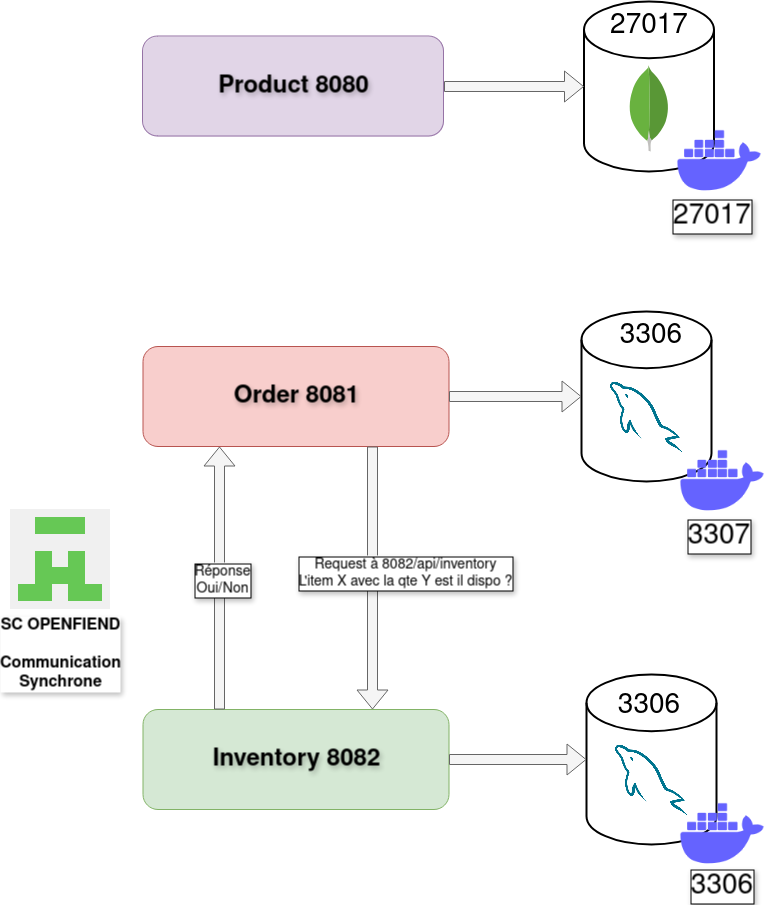

The diagram above was exported from draw.io. Its source (the exported page's mxGraphModel, read from the mxfile embedded in the PNG):
<mxGraphModel dx="1167" dy="626" grid="1" gridSize="10" guides="1" tooltips="1" connect="1" arrows="1" fold="1" page="1" pageScale="1" pageWidth="827" pageHeight="1169" math="0" shadow="0">
  <root>
    <mxCell id="0" />
    <mxCell id="1" parent="0" />
    <mxCell id="0TYV4tV2DVRm-cyM5zOl-24" value="&lt;font style=&quot;font-size: 24px;&quot;&gt;&lt;b&gt;Product 8080&lt;/b&gt;&lt;/font&gt;" style="rounded=1;html=1;fillColor=#e1d5e7;strokeColor=#9673a6;textShadow=1;" parent="1" vertex="1">
      <mxGeometry x="147.5" y="225" width="301" height="100" as="geometry" />
    </mxCell>
    <mxCell id="0TYV4tV2DVRm-cyM5zOl-25" value="" style="strokeWidth=2;html=1;shape=mxgraph.flowchart.database;textShadow=1;" parent="1" vertex="1">
      <mxGeometry x="586" y="500" width="130" height="170" as="geometry" />
    </mxCell>
    <mxCell id="0TYV4tV2DVRm-cyM5zOl-26" value="" style="shape=image;verticalLabelPosition=bottom;labelBackgroundColor=default;verticalAlign=top;aspect=fixed;imageAspect=0;image=https://cdn-icons-png.flaticon.com/512/5968/5968313.png;textShadow=1;html=1;" parent="1" vertex="1">
      <mxGeometry x="615" y="570" width="72" height="72" as="geometry" />
    </mxCell>
    <mxCell id="0TYV4tV2DVRm-cyM5zOl-27" value="" style="strokeWidth=2;html=1;shape=mxgraph.flowchart.database;textShadow=1;align=center;" parent="1" vertex="1">
      <mxGeometry x="588.5" y="190" width="130" height="170" as="geometry" />
    </mxCell>
    <mxCell id="0TYV4tV2DVRm-cyM5zOl-28" value="" style="dashed=0;outlineConnect=0;html=1;align=center;labelPosition=center;verticalLabelPosition=bottom;verticalAlign=top;shape=mxgraph.weblogos.mongodb;textShadow=1;" parent="1" vertex="1">
      <mxGeometry x="632.9" y="253.8" width="41.2" height="86.2" as="geometry" />
    </mxCell>
    <mxCell id="0TYV4tV2DVRm-cyM5zOl-29" value="" style="shape=flexArrow;endArrow=classic;html=1;rounded=0;exitX=1;exitY=0.5;exitDx=0;exitDy=0;fillColor=#f5f5f5;strokeColor=#666666;textShadow=1;" parent="1" source="0TYV4tV2DVRm-cyM5zOl-24" target="0TYV4tV2DVRm-cyM5zOl-27" edge="1">
      <mxGeometry width="50" height="50" relative="1" as="geometry">
        <mxPoint x="448.5" y="470" as="sourcePoint" />
        <mxPoint x="498.5" y="420" as="targetPoint" />
      </mxGeometry>
    </mxCell>
    <mxCell id="0TYV4tV2DVRm-cyM5zOl-30" value="&lt;font style=&quot;font-size: 24px;&quot;&gt;&lt;b&gt;Order 8081&lt;/b&gt;&lt;/font&gt;" style="rounded=1;html=1;fillColor=#f8cecc;strokeColor=#b85450;textShadow=1;" parent="1" vertex="1">
      <mxGeometry x="147.5" y="535" width="306" height="100" as="geometry" />
    </mxCell>
    <mxCell id="0TYV4tV2DVRm-cyM5zOl-31" value="" style="shape=flexArrow;endArrow=classic;html=1;rounded=0;exitX=1;exitY=0.5;exitDx=0;exitDy=0;entryX=0;entryY=0.5;entryDx=0;entryDy=0;entryPerimeter=0;fillColor=#f5f5f5;strokeColor=#666666;textShadow=1;" parent="1" source="0TYV4tV2DVRm-cyM5zOl-30" target="0TYV4tV2DVRm-cyM5zOl-25" edge="1">
      <mxGeometry width="50" height="50" relative="1" as="geometry">
        <mxPoint x="446" y="563" as="sourcePoint" />
        <mxPoint x="496" y="513" as="targetPoint" />
      </mxGeometry>
    </mxCell>
    <mxCell id="0TYV4tV2DVRm-cyM5zOl-32" value="" style="strokeWidth=2;html=1;shape=mxgraph.flowchart.database;textShadow=1;" parent="1" vertex="1">
      <mxGeometry x="591" y="863" width="130" height="170" as="geometry" />
    </mxCell>
    <mxCell id="0TYV4tV2DVRm-cyM5zOl-33" value="" style="shape=image;verticalLabelPosition=bottom;labelBackgroundColor=default;verticalAlign=top;aspect=fixed;imageAspect=0;image=https://cdn-icons-png.flaticon.com/512/5968/5968313.png;textShadow=1;html=1;" parent="1" vertex="1">
      <mxGeometry x="620" y="933" width="72" height="72" as="geometry" />
    </mxCell>
    <mxCell id="0TYV4tV2DVRm-cyM5zOl-34" value="&lt;font style=&quot;font-size: 24px;&quot;&gt;&lt;b&gt;Inventory 8082&lt;br&gt;&lt;/b&gt;&lt;/font&gt;" style="rounded=1;html=1;fillColor=#d5e8d4;strokeColor=#82b366;textShadow=1;" parent="1" vertex="1">
      <mxGeometry x="147.5" y="898" width="306" height="100" as="geometry" />
    </mxCell>
    <mxCell id="0TYV4tV2DVRm-cyM5zOl-35" value="" style="shape=flexArrow;endArrow=classic;html=1;rounded=0;entryX=0;entryY=0.5;entryDx=0;entryDy=0;entryPerimeter=0;fillColor=#f5f5f5;strokeColor=#666666;exitX=1;exitY=0.5;exitDx=0;exitDy=0;textShadow=1;" parent="1" source="0TYV4tV2DVRm-cyM5zOl-34" target="0TYV4tV2DVRm-cyM5zOl-32" edge="1">
      <mxGeometry width="50" height="50" relative="1" as="geometry">
        <mxPoint x="445" y="953" as="sourcePoint" />
        <mxPoint x="501" y="876" as="targetPoint" />
      </mxGeometry>
    </mxCell>
    <mxCell id="0TYV4tV2DVRm-cyM5zOl-36" value="" style="shape=image;html=1;verticalAlign=top;verticalLabelPosition=bottom;labelBackgroundColor=#ffffff;imageAspect=0;aspect=fixed;image=https://cdn1.iconfinder.com/data/icons/unicons-line-vol-3/24/docker-128.png;textShadow=1;" parent="1" vertex="1">
      <mxGeometry x="674.1" y="300" width="100" height="100" as="geometry" />
    </mxCell>
    <mxCell id="0TYV4tV2DVRm-cyM5zOl-37" value="" style="shape=image;html=1;verticalAlign=top;verticalLabelPosition=bottom;labelBackgroundColor=#ffffff;imageAspect=0;aspect=fixed;image=https://cdn1.iconfinder.com/data/icons/unicons-line-vol-3/24/docker-128.png;textShadow=1;" parent="1" vertex="1">
      <mxGeometry x="676.6" y="620" width="100" height="100" as="geometry" />
    </mxCell>
    <mxCell id="0TYV4tV2DVRm-cyM5zOl-38" value="" style="shape=image;html=1;verticalAlign=top;verticalLabelPosition=bottom;labelBackgroundColor=#ffffff;imageAspect=0;aspect=fixed;image=https://cdn1.iconfinder.com/data/icons/unicons-line-vol-3/24/docker-128.png;textShadow=1;" parent="1" vertex="1">
      <mxGeometry x="676.6" y="973" width="100" height="100" as="geometry" />
    </mxCell>
    <mxCell id="Nyms5e8SRBg1QlIpW19e-1" value="SC OPENFIEND&lt;br&gt;&lt;br&gt;Communication&lt;br&gt;Synchrone&lt;br&gt;" style="shape=image;verticalLabelPosition=bottom;labelBackgroundColor=default;verticalAlign=top;aspect=fixed;imageAspect=0;image=https://archive.org/download/github.com-OpenFeign-feign_-_2021-05-18_19-04-01/cover.jpg;fontStyle=1;fontSize=16;textShadow=1;html=1;" vertex="1" parent="1">
      <mxGeometry x="15" y="698" width="100" height="100" as="geometry" />
    </mxCell>
    <mxCell id="Nyms5e8SRBg1QlIpW19e-2" value="²" style="shape=flexArrow;endArrow=classic;html=1;rounded=0;entryX=0.25;entryY=1;entryDx=0;entryDy=0;exitX=0.25;exitY=0;exitDx=0;exitDy=0;fillColor=#f5f5f5;strokeColor=#666666;flowAnimation=0;textShadow=1;" edge="1" parent="1" source="0TYV4tV2DVRm-cyM5zOl-34" target="0TYV4tV2DVRm-cyM5zOl-30">
      <mxGeometry width="50" height="50" relative="1" as="geometry">
        <mxPoint x="305" y="898" as="sourcePoint" />
        <mxPoint x="355" y="848" as="targetPoint" />
      </mxGeometry>
    </mxCell>
    <mxCell id="Nyms5e8SRBg1QlIpW19e-7" value="Réponse&lt;br style=&quot;font-size: 14px;&quot;&gt;&lt;div style=&quot;font-size: 14px;&quot;&gt;Oui/Non&lt;/div&gt;" style="edgeLabel;html=1;align=center;verticalAlign=middle;resizable=0;points=[];labelBorderColor=default;fontSize=14;textShadow=1;" vertex="1" connectable="0" parent="Nyms5e8SRBg1QlIpW19e-2">
      <mxGeometry x="-0.0081" y="-1" relative="1" as="geometry">
        <mxPoint x="1" as="offset" />
      </mxGeometry>
    </mxCell>
    <mxCell id="Nyms5e8SRBg1QlIpW19e-3" value="" style="shape=flexArrow;endArrow=classic;html=1;rounded=0;exitX=0.75;exitY=1;exitDx=0;exitDy=0;entryX=0.75;entryY=0;entryDx=0;entryDy=0;fillColor=#f5f5f5;strokeColor=#666666;flowAnimation=0;textShadow=1;" edge="1" parent="1" source="0TYV4tV2DVRm-cyM5zOl-30" target="0TYV4tV2DVRm-cyM5zOl-34">
      <mxGeometry width="50" height="50" relative="1" as="geometry">
        <mxPoint x="495" y="993" as="sourcePoint" />
        <mxPoint x="545" y="943" as="targetPoint" />
      </mxGeometry>
    </mxCell>
    <mxCell id="Nyms5e8SRBg1QlIpW19e-4" value="Request à 8082/api/inventory&lt;br style=&quot;font-size: 14px;&quot;&gt;L'item X avec la qte Y est il dispo ?" style="edgeLabel;html=1;align=center;verticalAlign=middle;resizable=0;points=[];labelBorderColor=default;fontSize=14;textShadow=1;" vertex="1" connectable="0" parent="Nyms5e8SRBg1QlIpW19e-3">
      <mxGeometry x="-0.0081" y="-1" relative="1" as="geometry">
        <mxPoint x="33" y="-4" as="offset" />
      </mxGeometry>
    </mxCell>
    <mxCell id="Nyms5e8SRBg1QlIpW19e-12" value="27017" style="text;html=1;align=center;verticalAlign=middle;whiteSpace=wrap;rounded=0;fontSize=28;" vertex="1" parent="1">
      <mxGeometry x="623.5" y="200" width="60" height="30" as="geometry" />
    </mxCell>
    <mxCell id="Nyms5e8SRBg1QlIpW19e-15" value="27017" style="text;html=1;align=center;verticalAlign=middle;whiteSpace=wrap;rounded=0;fontSize=28;labelBackgroundColor=default;labelBorderColor=default;textShadow=1;" vertex="1" parent="1">
      <mxGeometry x="687" y="390" width="60" height="30" as="geometry" />
    </mxCell>
    <mxCell id="Nyms5e8SRBg1QlIpW19e-16" value="3306" style="text;html=1;align=center;verticalAlign=middle;whiteSpace=wrap;rounded=0;fontSize=28;" vertex="1" parent="1">
      <mxGeometry x="626" y="510" width="60" height="30" as="geometry" />
    </mxCell>
    <mxCell id="Nyms5e8SRBg1QlIpW19e-17" value="3306" style="text;html=1;align=center;verticalAlign=middle;whiteSpace=wrap;rounded=0;fontSize=28;" vertex="1" parent="1">
      <mxGeometry x="623.5" y="880" width="60" height="30" as="geometry" />
    </mxCell>
    <mxCell id="Nyms5e8SRBg1QlIpW19e-18" value="3307" style="text;html=1;align=center;verticalAlign=middle;whiteSpace=wrap;rounded=0;fontSize=28;labelBackgroundColor=default;labelBorderColor=default;textShadow=1;" vertex="1" parent="1">
      <mxGeometry x="694.1" y="710" width="60" height="30" as="geometry" />
    </mxCell>
    <mxCell id="Nyms5e8SRBg1QlIpW19e-19" value="3306" style="text;html=1;align=center;verticalAlign=middle;whiteSpace=wrap;rounded=0;fontSize=28;labelBackgroundColor=default;labelBorderColor=default;textShadow=1;" vertex="1" parent="1">
      <mxGeometry x="696.6" y="1060" width="60" height="30" as="geometry" />
    </mxCell>
  </root>
</mxGraphModel>